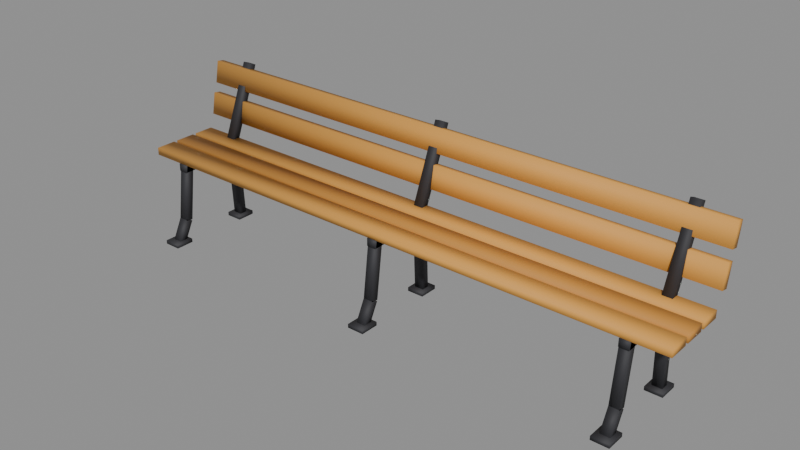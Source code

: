 # Source: model.blend  (saved by Blender 5.3.31; exported with 4.5.12 LTS)
import bpy
from mathutils import Matrix  # noqa: F401  (used for matrix-valued properties, if any)

bpy.ops.wm.read_factory_settings(use_empty=True)
scene = bpy.context.scene
scene.name = 'Scene'

# ---- materials (node trees are filled in below, after node groups)
mat_wood = bpy.data.materials.new('wood')
mat_wood.diffuse_color = (0.7, 0.33, 0.06, 1.0)
mat_wood_d = bpy.data.materials.new('wood_d')
mat_wood_d.diffuse_color = (0.55, 0.24, 0.04, 1.0)
mat_iron = bpy.data.materials.new('iron')
mat_iron.diffuse_color = (0.03, 0.03, 0.035, 1.0)

# ---- material node trees
mat_wood.use_nodes = True; mat_wood.node_tree.nodes.clear()
_N = mat_wood.node_tree.nodes; _L = mat_wood.node_tree.links
n0 = _N.new('ShaderNodeBsdfPrincipled'); n0.name = 'Principled BSDF'; n0.location = (-200, 100)
n0.inputs[0].default_value = (0.7, 0.33, 0.06, 1.0)
n0.inputs[2].default_value = 0.7
n0.inputs[10].default_value = 0.005
n1 = _N.new('ShaderNodeOutputMaterial'); n1.name = 'Material Output'; n1.location = (200, 100)
_L.new(n0.outputs[0], n1.inputs[0])
n1.is_active_output = True
mat_wood_d.use_nodes = True; mat_wood_d.node_tree.nodes.clear()
_N = mat_wood_d.node_tree.nodes; _L = mat_wood_d.node_tree.links
n0 = _N.new('ShaderNodeBsdfPrincipled'); n0.name = 'Principled BSDF'; n0.location = (-200, 100)
n0.inputs[0].default_value = (0.55, 0.24, 0.04, 1.0)
n0.inputs[2].default_value = 0.7
n0.inputs[10].default_value = 0.005
n1 = _N.new('ShaderNodeOutputMaterial'); n1.name = 'Material Output'; n1.location = (200, 100)
_L.new(n0.outputs[0], n1.inputs[0])
n1.is_active_output = True
mat_iron.use_nodes = True; mat_iron.node_tree.nodes.clear()
_N = mat_iron.node_tree.nodes; _L = mat_iron.node_tree.links
n0 = _N.new('ShaderNodeBsdfPrincipled'); n0.name = 'Principled BSDF'; n0.location = (-200, 100)
n0.inputs[0].default_value = (0.03, 0.03, 0.035, 1.0)
n0.inputs[2].default_value = 0.7
n0.inputs[10].default_value = 0.005
n1 = _N.new('ShaderNodeOutputMaterial'); n1.name = 'Material Output'; n1.location = (200, 100)
_L.new(n0.outputs[0], n1.inputs[0])
n1.is_active_output = True

# ---- meshes
me_base = bpy.data.meshes.new('base')
me_base.from_pydata([(-1.5, -0.225, 0.55), (-1.5, -0.225, 0.59), (-1.5, -0.115, 0.55), (-1.5, -0.115, 0.59), (1.5, -0.225, 0.55), (1.5, -0.225, 0.59), (1.5, -0.115, 0.55), (1.5, -0.115, 0.59), (-1.5, -0.095, 0.55), (-1.5, -0.095, 0.59), (-1.5, 0.015, 0.55), (-1.5, 0.015, 0.59), (1.5, -0.095, 0.55), (1.5, -0.095, 0.59), (1.5, 0.015, 0.55), (1.5, 0.015, 0.59), (-1.5, 0.035, 0.55), (-1.5, 0.035, 0.59), (-1.5, 0.145, 0.55), (-1.5, 0.145, 0.59), (1.5, 0.035, 0.55), (1.5, 0.035, 0.59), (1.5, 0.145, 0.55), (1.5, 0.145, 0.59), (-1.5, 0.1701, 0.6642), (-1.5, 0.1904, 0.7825), (-1.5, 0.2096, 0.6575), (-1.5, 0.2299, 0.7758), (1.5, 0.1701, 0.6642), (1.5, 0.1904, 0.7825), (1.5, 0.2096, 0.6575), (1.5, 0.2299, 0.7758), (-1.5, 0.2101, 0.8342), (-1.5, 0.2304, 0.9525), (-1.5, 0.2496, 0.8275), (-1.5, 0.2699, 0.9458), (1.5, 0.2101, 0.8342), (1.5, 0.2304, 0.9525), (1.5, 0.2496, 0.8275), (1.5, 0.2699, 0.9458), (-1.325, -0.1802, 0.5474), (-1.325, -0.2198, 0.5526), (-1.275, -0.1802, 0.5474), (-1.275, -0.2198, 0.5526), (-1.325, -0.2202, 0.2374), (-1.325, -0.2598, 0.2426), (-1.275, -0.2202, 0.2374), (-1.275, -0.2598, 0.2426), (-1.325, -0.2221, 0.2311), (-1.325, -0.2579, 0.2489), (-1.275, -0.2221, 0.2311), (-1.275, -0.2579, 0.2489), (-1.325, -0.2821, 0.1111), (-1.325, -0.3179, 0.1289), (-1.275, -0.2821, 0.1111), (-1.275, -0.3179, 0.1289), (-1.325, 0.12, 0.1191), (-1.325, 0.16, 0.1209), (-1.275, 0.12, 0.1191), (-1.275, 0.16, 0.1209), (-1.325, 0.1, 0.5691), (-1.325, 0.14, 0.5709), (-1.275, 0.1, 0.5691), (-1.275, 0.14, 0.5709), (-1.275, 0.1386, 0.5626), (-1.275, 0.1014, 0.5774), (-1.325, 0.1386, 0.5626), (-1.325, 0.1014, 0.5774), (-1.275, 0.2986, 0.9626), (-1.275, 0.2614, 0.9774), (-1.325, 0.2986, 0.9626), (-1.325, 0.2614, 0.9774), (-1.325, -0.23, 0.51), (-1.325, -0.23, 0.55), (-1.325, 0.15, 0.51), (-1.325, 0.15, 0.55), (-1.275, -0.23, 0.51), (-1.275, -0.23, 0.55), (-1.275, 0.15, 0.51), (-1.275, 0.15, 0.55), (-1.345, -0.35, 0.12), (-1.345, -0.35, 0.14), (-1.345, -0.25, 0.12), (-1.345, -0.25, 0.14), (-1.255, -0.35, 0.12), (-1.255, -0.35, 0.14), (-1.255, -0.25, 0.12), (-1.255, -0.25, 0.14), (-1.345, 0.09, 0.12), (-1.345, 0.09, 0.14), (-1.345, 0.19, 0.12), (-1.345, 0.19, 0.14), (-1.255, 0.09, 0.12), (-1.255, 0.09, 0.14), (-1.255, 0.19, 0.12), (-1.255, 0.19, 0.14), (-0.025, -0.1802, 0.5474), (-0.025, -0.2198, 0.5526), (0.025, -0.1802, 0.5474), (0.025, -0.2198, 0.5526), (-0.025, -0.2202, 0.2374), (-0.025, -0.2598, 0.2426), (0.025, -0.2202, 0.2374), (0.025, -0.2598, 0.2426), (-0.025, -0.2221, 0.2311), (-0.025, -0.2579, 0.2489), (0.025, -0.2221, 0.2311), (0.025, -0.2579, 0.2489), (-0.025, -0.2821, 0.1111), (-0.025, -0.3179, 0.1289), (0.025, -0.2821, 0.1111), (0.025, -0.3179, 0.1289), (-0.025, 0.12, 0.1191), (-0.025, 0.16, 0.1209), (0.025, 0.12, 0.1191), (0.025, 0.16, 0.1209), (-0.025, 0.1, 0.5691), (-0.025, 0.14, 0.5709), (0.025, 0.1, 0.5691), (0.025, 0.14, 0.5709), (0.025, 0.1386, 0.5626), (0.025, 0.1014, 0.5774), (-0.025, 0.1386, 0.5626), (-0.025, 0.1014, 0.5774), (0.025, 0.2986, 0.9626), (0.025, 0.2614, 0.9774), (-0.025, 0.2986, 0.9626), (-0.025, 0.2614, 0.9774), (-0.025, -0.23, 0.51), (-0.025, -0.23, 0.55), (-0.025, 0.15, 0.51), (-0.025, 0.15, 0.55), (0.025, -0.23, 0.51), (0.025, -0.23, 0.55), (0.025, 0.15, 0.51), (0.025, 0.15, 0.55), (-0.045, -0.35, 0.12), (-0.045, -0.35, 0.14), (-0.045, -0.25, 0.12), (-0.045, -0.25, 0.14), (0.045, -0.35, 0.12), (0.045, -0.35, 0.14), (0.045, -0.25, 0.12), (0.045, -0.25, 0.14), (-0.045, 0.09, 0.12), (-0.045, 0.09, 0.14), (-0.045, 0.19, 0.12), (-0.045, 0.19, 0.14), (0.045, 0.09, 0.12), (0.045, 0.09, 0.14), (0.045, 0.19, 0.12), (0.045, 0.19, 0.14), (1.275, -0.1802, 0.5474), (1.275, -0.2198, 0.5526), (1.325, -0.1802, 0.5474), (1.325, -0.2198, 0.5526), (1.275, -0.2202, 0.2374), (1.275, -0.2598, 0.2426), (1.325, -0.2202, 0.2374), (1.325, -0.2598, 0.2426), (1.275, -0.2221, 0.2311), (1.275, -0.2579, 0.2489), (1.325, -0.2221, 0.2311), (1.325, -0.2579, 0.2489), (1.275, -0.2821, 0.1111), (1.275, -0.3179, 0.1289), (1.325, -0.2821, 0.1111), (1.325, -0.3179, 0.1289), (1.275, 0.12, 0.1191), (1.275, 0.16, 0.1209), (1.325, 0.12, 0.1191), (1.325, 0.16, 0.1209), (1.275, 0.1, 0.5691), (1.275, 0.14, 0.5709), (1.325, 0.1, 0.5691), (1.325, 0.14, 0.5709), (1.325, 0.1386, 0.5626), (1.325, 0.1014, 0.5774), (1.275, 0.1386, 0.5626), (1.275, 0.1014, 0.5774), (1.325, 0.2986, 0.9626), (1.325, 0.2614, 0.9774), (1.275, 0.2986, 0.9626), (1.275, 0.2614, 0.9774), (1.275, -0.23, 0.51), (1.275, -0.23, 0.55), (1.275, 0.15, 0.51), (1.275, 0.15, 0.55), (1.325, -0.23, 0.51), (1.325, -0.23, 0.55), (1.325, 0.15, 0.51), (1.325, 0.15, 0.55), (1.255, -0.35, 0.12), (1.255, -0.35, 0.14), (1.255, -0.25, 0.12), (1.255, -0.25, 0.14), (1.345, -0.35, 0.12), (1.345, -0.35, 0.14), (1.345, -0.25, 0.12), (1.345, -0.25, 0.14), (1.255, 0.09, 0.12), (1.255, 0.09, 0.14), (1.255, 0.19, 0.12), (1.255, 0.19, 0.14), (1.345, 0.09, 0.12), (1.345, 0.09, 0.14), (1.345, 0.19, 0.12), (1.345, 0.19, 0.14)], [], [(0, 1, 3, 2), (2, 3, 7, 6), (6, 7, 5, 4), (4, 5, 1, 0), (2, 6, 4, 0), (7, 3, 1, 5), (8, 9, 11, 10), (10, 11, 15, 14), (14, 15, 13, 12), (12, 13, 9, 8), (10, 14, 12, 8), (15, 11, 9, 13), (16, 17, 19, 18), (18, 19, 23, 22), (22, 23, 21, 20), (20, 21, 17, 16), (18, 22, 20, 16), (23, 19, 17, 21), (24, 25, 27, 26), (26, 27, 31, 30), (30, 31, 29, 28), (28, 29, 25, 24), (26, 30, 28, 24), (31, 27, 25, 29), (32, 33, 35, 34), (34, 35, 39, 38), (38, 39, 37, 36), (36, 37, 33, 32), (34, 38, 36, 32), (39, 35, 33, 37), (40, 41, 43, 42), (42, 43, 47, 46), (46, 47, 45, 44), (44, 45, 41, 40), (42, 46, 44, 40), (47, 43, 41, 45), (48, 49, 51, 50), (50, 51, 55, 54), (54, 55, 53, 52), (52, 53, 49, 48), (50, 54, 52, 48), (55, 51, 49, 53), (56, 57, 59, 58), (58, 59, 63, 62), (62, 63, 61, 60), (60, 61, 57, 56), (58, 62, 60, 56), (63, 59, 57, 61), (64, 65, 67, 66), (66, 67, 71, 70), (70, 71, 69, 68), (68, 69, 65, 64), (66, 70, 68, 64), (71, 67, 65, 69), (72, 73, 75, 74), (74, 75, 79, 78), (78, 79, 77, 76), (76, 77, 73, 72), (74, 78, 76, 72), (79, 75, 73, 77), (80, 81, 83, 82), (82, 83, 87, 86), (86, 87, 85, 84), (84, 85, 81, 80), (82, 86, 84, 80), (87, 83, 81, 85), (88, 89, 91, 90), (90, 91, 95, 94), (94, 95, 93, 92), (92, 93, 89, 88), (90, 94, 92, 88), (95, 91, 89, 93), (96, 97, 99, 98), (98, 99, 103, 102), (102, 103, 101, 100), (100, 101, 97, 96), (98, 102, 100, 96), (103, 99, 97, 101), (104, 105, 107, 106), (106, 107, 111, 110), (110, 111, 109, 108), (108, 109, 105, 104), (106, 110, 108, 104), (111, 107, 105, 109), (112, 113, 115, 114), (114, 115, 119, 118), (118, 119, 117, 116), (116, 117, 113, 112), (114, 118, 116, 112), (119, 115, 113, 117), (120, 121, 123, 122), (122, 123, 127, 126), (126, 127, 125, 124), (124, 125, 121, 120), (122, 126, 124, 120), (127, 123, 121, 125), (128, 129, 131, 130), (130, 131, 135, 134), (134, 135, 133, 132), (132, 133, 129, 128), (130, 134, 132, 128), (135, 131, 129, 133), (136, 137, 139, 138), (138, 139, 143, 142), (142, 143, 141, 140), (140, 141, 137, 136), (138, 142, 140, 136), (143, 139, 137, 141), (144, 145, 147, 146), (146, 147, 151, 150), (150, 151, 149, 148), (148, 149, 145, 144), (146, 150, 148, 144), (151, 147, 145, 149), (152, 153, 155, 154), (154, 155, 159, 158), (158, 159, 157, 156), (156, 157, 153, 152), (154, 158, 156, 152), (159, 155, 153, 157), (160, 161, 163, 162), (162, 163, 167, 166), (166, 167, 165, 164), (164, 165, 161, 160), (162, 166, 164, 160), (167, 163, 161, 165), (168, 169, 171, 170), (170, 171, 175, 174), (174, 175, 173, 172), (172, 173, 169, 168), (170, 174, 172, 168), (175, 171, 169, 173), (176, 177, 179, 178), (178, 179, 183, 182), (182, 183, 181, 180), (180, 181, 177, 176), (178, 182, 180, 176), (183, 179, 177, 181), (184, 185, 187, 186), (186, 187, 191, 190), (190, 191, 189, 188), (188, 189, 185, 184), (186, 190, 188, 184), (191, 187, 185, 189), (192, 193, 195, 194), (194, 195, 199, 198), (198, 199, 197, 196), (196, 197, 193, 192), (194, 198, 196, 192), (199, 195, 193, 197), (200, 201, 203, 202), (202, 203, 207, 206), (206, 207, 205, 204), (204, 205, 201, 200), (202, 206, 204, 200), (207, 203, 201, 205)])
me_base.polygons.foreach_set('use_smooth', [True] * 156)
me_base.polygons.foreach_set('material_index', [0, 0, 0, 0, 0, 0, 1, 1, 1, 1, 1, 1, 0, 0, 0, 0, 0, 0, 0, 0, 0, 0, 0, 0, 0, 0, 0, 0, 0, 0, 2, 2, 2, 2, 2, 2, 2, 2, 2, 2, 2, 2, 2, 2, 2, 2, 2, 2, 2, 2, 2, 2, 2, 2, 2, 2, 2, 2, 2, 2, 2, 2, 2, 2, 2, 2, 2, 2, 2, 2, 2, 2, 2, 2, 2, 2, 2, 2, 2, 2, 2, 2, 2, 2, 2, 2, 2, 2, 2, 2, 2, 2, 2, 2, 2, 2, 2, 2, 2, 2, 2, 2, 2, 2, 2, 2, 2, 2, 2, 2, 2, 2, 2, 2, 2, 2, 2, 2, 2, 2, 2, 2, 2, 2, 2, 2, 2, 2, 2, 2, 2, 2, 2, 2, 2, 2, 2, 2, 2, 2, 2, 2, 2, 2, 2, 2, 2, 2, 2, 2, 2, 2, 2, 2, 2, 2])
_k = set([(0, 1), (0, 2), (0, 4), (1, 3), (1, 5), (2, 3), (2, 6), (3, 7), (4, 5), (4, 6), (5, 7), (6, 7), (8, 9), (8, 10), (8, 12), (9, 11), (9, 13), (10, 11), (10, 14), (11, 15), (12, 13), (12, 14), (13, 15), (14, 15), (16, 17), (16, 18), (16, 20), (17, 19), (17, 21), (18, 19), (18, 22), (19, 23), (20, 21), (20, 22), (21, 23), (22, 23), (24, 25), (24, 26), (24, 28), (25, 27), (25, 29), (26, 27), (26, 30), (27, 31), (28, 29), (28, 30), (29, 31), (30, 31), (32, 33), (32, 34), (32, 36), (33, 35), (33, 37), (34, 35), (34, 38), (35, 39), (36, 37), (36, 38), (37, 39), (38, 39), (40, 41), (40, 42), (40, 44), (41, 43), (41, 45), (42, 43), (42, 46), (43, 47), (44, 45), (44, 46), (45, 47), (46, 47), (48, 49), (48, 50), (48, 52), (49, 51), (49, 53), (50, 51), (50, 54), (51, 55), (52, 53), (52, 54), (53, 55), (54, 55), (56, 57), (56, 58), (56, 60), (57, 59), (57, 61), (58, 59), (58, 62), (59, 63), (60, 61), (60, 62), (61, 63), (62, 63), (64, 65), (64, 66), (64, 68), (65, 67), (65, 69), (66, 67), (66, 70), (67, 71), (68, 69), (68, 70), (69, 71), (70, 71), (72, 73), (72, 74), (72, 76), (73, 75), (73, 77), (74, 75), (74, 78), (75, 79), (76, 77), (76, 78), (77, 79), (78, 79), (80, 81), (80, 82), (80, 84), (81, 83), (81, 85), (82, 83), (82, 86), (83, 87), (84, 85), (84, 86), (85, 87), (86, 87), (88, 89), (88, 90), (88, 92), (89, 91), (89, 93), (90, 91), (90, 94), (91, 95), (92, 93), (92, 94), (93, 95), (94, 95), (96, 97), (96, 98), (96, 100), (97, 99), (97, 101), (98, 99), (98, 102), (99, 103), (100, 101), (100, 102), (101, 103), (102, 103), (104, 105), (104, 106), (104, 108), (105, 107), (105, 109), (106, 107), (106, 110), (107, 111), (108, 109), (108, 110), (109, 111), (110, 111), (112, 113), (112, 114), (112, 116), (113, 115), (113, 117), (114, 115), (114, 118), (115, 119), (116, 117), (116, 118), (117, 119), (118, 119), (120, 121), (120, 122), (120, 124), (121, 123), (121, 125), (122, 123), (122, 126), (123, 127), (124, 125), (124, 126), (125, 127), (126, 127), (128, 129), (128, 130), (128, 132), (129, 131), (129, 133), (130, 131), (130, 134), (131, 135), (132, 133), (132, 134), (133, 135), (134, 135), (136, 137), (136, 138), (136, 140), (137, 139), (137, 141), (138, 139), (138, 142), (139, 143), (140, 141), (140, 142), (141, 143), (142, 143), (144, 145), (144, 146), (144, 148), (145, 147), (145, 149), (146, 147), (146, 150), (147, 151), (148, 149), (148, 150), (149, 151), (150, 151), (152, 153), (152, 154), (152, 156), (153, 155), (153, 157), (154, 155), (154, 158), (155, 159), (156, 157), (156, 158), (157, 159), (158, 159), (160, 161), (160, 162), (160, 164), (161, 163), (161, 165), (162, 163), (162, 166), (163, 167), (164, 165), (164, 166), (165, 167), (166, 167), (168, 169), (168, 170), (168, 172), (169, 171), (169, 173), (170, 171), (170, 174), (171, 175), (172, 173), (172, 174), (173, 175), (174, 175), (176, 177), (176, 178), (176, 180), (177, 179), (177, 181), (178, 179), (178, 182), (179, 183), (180, 181), (180, 182), (181, 183), (182, 183), (184, 185), (184, 186), (184, 188), (185, 187), (185, 189), (186, 187), (186, 190), (187, 191), (188, 189), (188, 190), (189, 191), (190, 191), (192, 193), (192, 194), (192, 196), (193, 195), (193, 197), (194, 195), (194, 198), (195, 199), (196, 197), (196, 198), (197, 199), (198, 199), (200, 201), (200, 202), (200, 204), (201, 203), (201, 205), (202, 203), (202, 206), (203, 207), (204, 205), (204, 206), (205, 207), (206, 207)])
me_base.attributes.new('sharp_edge', 'BOOLEAN', 'EDGE').data.foreach_set('value', [ (min(e.vertices), max(e.vertices)) in _k for e in me_base.edges])
me_base.materials.append(mat_wood)
me_base.materials.append(mat_wood_d)
me_base.materials.append(mat_iron)
me_base.update()

# ---- objects
ob_base = bpy.data.objects.new('base', me_base)

# ---- transforms, parenting, visibility, modifiers, constraints
ob_base.location = (0.0, 0.0, 0.0)

# ---- collection membership
scene.collection.objects.link(ob_base)

# ---- scene / render settings (as saved in the file)
scene.frame_start = 1; scene.frame_end = 250; scene.frame_set(1)
scene.render.engine = 'BLENDER_EEVEE_NEXT'
scene.render.bake_bias = 0.0
scene.render.bake_samples = 0
scene.render.compositor_device = 'GPU'
scene.eevee.use_volume_custom_range = False
scene.eevee.fast_gi_thickness_near = 0.1
scene.eevee.fast_gi_thickness_far = 0.0
scene.eevee.ray_tracing_options.screen_trace_thickness = 0.1
bpy.context.view_layer.update()

# ---- added for rendering (the .blend has no active camera and no usable light): camera, sun + grey world if the file has none
cam_auto = bpy.data.cameras.new('AutoCamera')
cam_auto.lens = 50.0
cam_auto.sensor_width = 36.0
cam_auto.clip_end = 1000.0
ob_auto_camera = bpy.data.objects.new('AutoCamera', cam_auto)
scene.collection.objects.link(ob_auto_camera)
ob_auto_camera.location = (2.95076, -3.56663, 2.90485)
ob_auto_camera.rotation_euler = (1.09748, -7.21219e-08, 0.694738)
scene.camera = ob_auto_camera
light_auto_sun = bpy.data.lights.new('AutoSun', 'SUN')
light_auto_sun.energy = 3.0
light_auto_sun.angle = 0.0523599
ob_auto_sun = bpy.data.objects.new('AutoSun', light_auto_sun)
scene.collection.objects.link(ob_auto_sun)
ob_auto_sun.rotation_euler = (0.872665, 0.174533, 0.523599)
if scene.world is None:
    world_auto = bpy.data.worlds.new('AutoWorld')
    world_auto.color = (0.3, 0.3, 0.3)
    scene.world = world_auto
bpy.context.view_layer.update()
